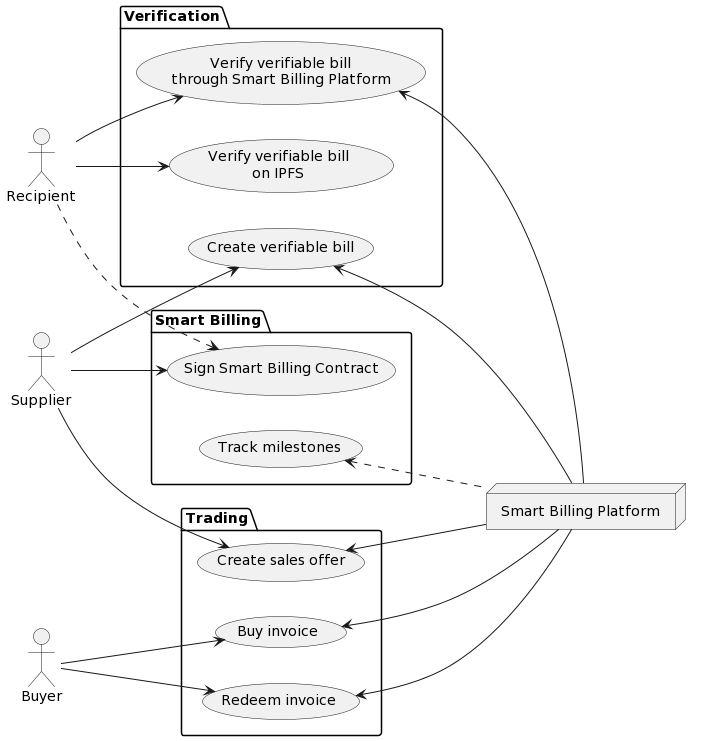

The diagram above was rendered by PlantUML. Its source (embedded in the PNG):
@startuml
left to right direction

actor Supplier as supp
actor Recipient as cust
actor Buyer as buyer

node "Smart Billing Platform" as sbp

package "Verification" as uc1 {
    usecase "Create verifiable bill" as uc1.1
    usecase "Verify verifiable bill\nthrough Smart Billing Platform" as uc1.2
    usecase "Verify verifiable bill\non IPFS" as uc1.3
}

supp --> uc1.1
cust --> uc1.2
cust --> uc1.3

uc1.1 <-- sbp
uc1.2 <-- sbp


package "Smart Billing" as uc2 {
    usecase "Sign Smart Billing Contract" as uc2.1
    usecase "Track milestones" as uc2.2
}

supp --> uc2.1
cust ..> uc2.1

uc2.2 <.. sbp

package "Trading" as uc3 {
    usecase "Create sales offer" as uc3.1
    usecase "Buy invoice" as uc3.2
    usecase "Redeem invoice" as uc3.3 
}

supp --> uc3.1
buyer --> uc3.2
buyer --> uc3.3 

uc3.1 <-- sbp
uc3.2 <-- sbp
uc3.3 <-- sbp
@enduml